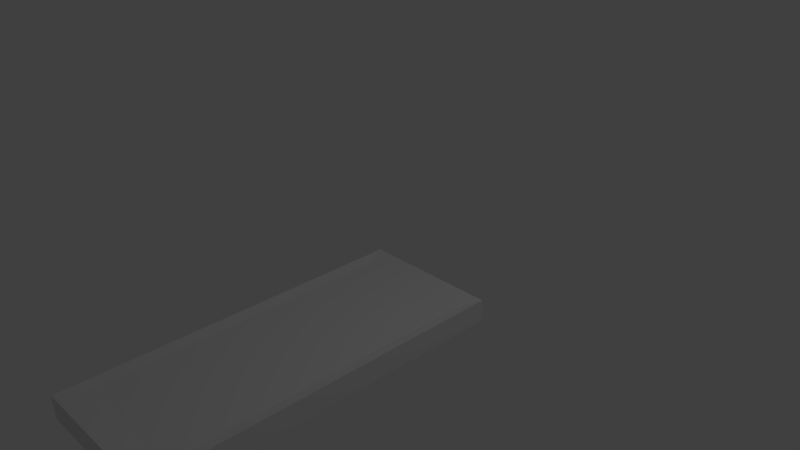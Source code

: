# Source: Doorstop.blend  (saved by Blender 2.76.0; exported with 4.5.12 LTS)
import bpy
from mathutils import Matrix  # noqa: F401  (used for matrix-valued properties, if any)

bpy.ops.wm.read_factory_settings(use_empty=True)
scene = bpy.context.scene
scene.name = 'Scene'

# ---- collections
col_collection_1 = bpy.data.collections.new('Collection 1'); scene.collection.children.link(col_collection_1)

# ---- world
world_world = bpy.data.worlds.new('World'); scene.world = world_world
world_world.color = (0.05088, 0.05088, 0.05088)
world_world.use_sun_shadow = False
world_world.sun_shadow_jitter_overblur = 0.0
world_world.cycles.sampling_method = 'MANUAL'
world_world.cycles.sample_map_resolution = 256

# ---- cameras
cam_camera = bpy.data.cameras.new('Camera')
cam_camera.clip_end = 100.0
cam_camera.lens = 35.0
cam_camera.sensor_width = 32.0
cam_camera.sensor_height = 18.0
cam_camera.ortho_scale = 7.314
cam_camera.dof.focus_distance = 0.0
cam_camera.dof.aperture_fstop = 128.0

# ---- lights
light_lamp = bpy.data.lights.new('Lamp', 'POINT')
light_lamp.transmission_factor = 0.0
light_lamp.cutoff_distance = 30.0
light_lamp.energy = 100.0
light_lamp.shadow_buffer_clip_start = 1.001
light_lamp.shadow_soft_size = 0.1
light_lamp.shadow_maximum_resolution = 0.006
light_lamp.use_absolute_resolution = True
light_lamp.cycles.use_multiple_importance_sampling = False

# ---- meshes
me_cube_002 = bpy.data.meshes.new('Cube.002')
me_cube_002.from_pydata([(-1.0, -3.97, -1.0), (-1.0, -3.97, -0.6851), (-1.0, 1.0, -1.0), (-1.0, 1.0, -0.6851), (1.0, -3.97, -1.0), (1.0, -3.97, -0.6851), (1.0, 1.0, -1.0), (1.0, 1.0, -0.6851), (-0.8419, -3.577, -0.7218), (-0.8419, 0.6071, -0.7218), (0.8419, -3.577, -0.7218), (0.8419, 0.6071, -0.7218)], [], [(1, 3, 2, 0), (3, 7, 6, 2), (7, 5, 4, 6), (5, 1, 0, 4), (0, 2, 6, 4), (5, 7, 11, 10), (10, 11, 9, 8), (3, 1, 8, 9), (1, 5, 10, 8), (7, 3, 9, 11)])
me_cube_002.use_remesh_preserve_volume = False
me_cube_002.use_remesh_preserve_attributes = False
me_cube_002.use_mirror_vertex_groups = False
me_cube_002.update()

# ---- objects
ob_cube = bpy.data.objects.new('Cube', me_cube_002)
ob_lamp = bpy.data.objects.new('Lamp', light_lamp)
ob_camera = bpy.data.objects.new('Camera', cam_camera)

# ---- transforms, parenting, visibility, modifiers, constraints
ob_cube.location = (0.0, 0.0, 0.0)
ob_cube.lineart.crease_threshold = 0.0
ob_lamp.location = (4.076, 1.005, 5.904)
ob_lamp.rotation_euler = (0.6503, 0.05522, 1.866)
ob_lamp.lock_rotations_4d = False
ob_lamp.empty_display_type = 'ARROWS'
ob_lamp.color = (0.0, 0.0, 0.0, 0.0)
ob_lamp.lineart.crease_threshold = 0.0
ob_camera.location = (7.481, -6.508, 5.344)
ob_camera.rotation_euler = (1.109, 0.01082, 0.8149)
ob_camera.lock_rotations_4d = False
ob_camera.empty_display_type = 'ARROWS'
ob_camera.color = (0.0, 0.0, 0.0, 0.0)
ob_camera.display_type = 'WIRE'
ob_camera.lineart.crease_threshold = 0.0

# ---- collection membership
col_collection_1.objects.link(ob_cube)
col_collection_1.objects.link(ob_lamp)
col_collection_1.objects.link(ob_camera)

# ---- scene / render settings (as saved in the file)
scene.camera = ob_camera
scene.frame_start = 1; scene.frame_end = 250; scene.frame_set(1)
scene.render.engine = 'BLENDER_EEVEE_NEXT'
scene.render.resolution_percentage = 50
scene.render.dither_intensity = 0.0
scene.cycles.use_denoising = False
scene.cycles.samples = 10
scene.cycles.sampling_pattern = 'TABULATED_SOBOL'
scene.cycles.light_sampling_threshold = 0.0
scene.cycles.use_adaptive_sampling = False
scene.cycles.use_light_tree = False
scene.cycles.blur_glossy = 0.0
scene.cycles.pixel_filter_type = 'GAUSSIAN'
scene.cycles.sample_clamp_indirect = 0.0
scene.view_settings.view_transform = 'Standard'
bpy.context.view_layer.update()
